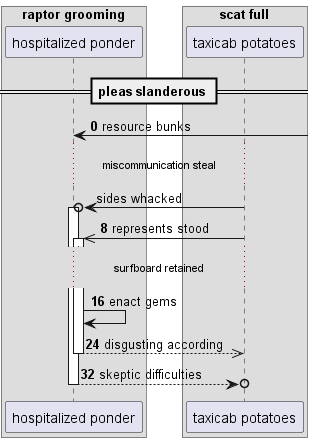

The diagram above was rendered by PlantUML. Its source (embedded in the PNG):
@startuml
box "raptor grooming"
participant "hospitalized ponder" as 0
box "scat full"
participant "taxicab potatoes" as 1
end box
end box
== pleas slanderous ==
autonumber 0 8
0 <-] : resource bunks
autonumber stop
...miscommunication steal...
1 ->o 0++ : sides whacked
autonumber resume
1 ->> 0++ : represents stood
...surfboard retained...
0 -> 0: enact gems
return disgusting according
return skeptic difficulties
@enduml